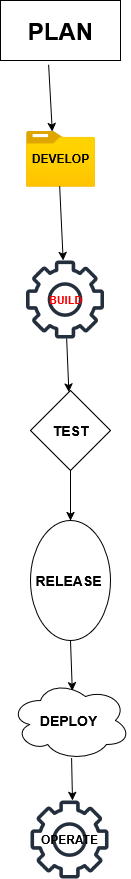

The diagram above was exported from draw.io. Its source (the exported page's mxGraphModel, read from the mxfile embedded in the PNG):
<mxGraphModel dx="1342" dy="717" grid="1" gridSize="10" guides="1" tooltips="1" connect="1" arrows="1" fold="1" page="1" pageScale="1" pageWidth="850" pageHeight="1100" math="0" shadow="0">
  <root>
    <mxCell id="0" />
    <mxCell id="1" parent="0" />
    <mxCell id="_7I1uW_RSlK39D82NPWP-1" value="" style="image;aspect=fixed;html=1;points=[];align=center;fontSize=12;image=img/lib/azure2/general/Folder_Blank.svg;" vertex="1" parent="1">
      <mxGeometry x="385.5" y="200" width="69" height="56.00000000000001" as="geometry" />
    </mxCell>
    <mxCell id="_7I1uW_RSlK39D82NPWP-2" value="&lt;font style=&quot;font-size: 24px;&quot;&gt;&lt;b&gt;PLAN&lt;/b&gt;&lt;/font&gt;" style="rounded=0;whiteSpace=wrap;html=1;" vertex="1" parent="1">
      <mxGeometry x="360" y="70" width="120" height="60" as="geometry" />
    </mxCell>
    <mxCell id="_7I1uW_RSlK39D82NPWP-3" value="" style="sketch=0;outlineConnect=0;fontColor=#232F3E;gradientColor=none;fillColor=#232F3D;strokeColor=none;dashed=0;verticalLabelPosition=bottom;verticalAlign=top;align=center;html=1;fontSize=12;fontStyle=0;aspect=fixed;pointerEvents=1;shape=mxgraph.aws4.gear;" vertex="1" parent="1">
      <mxGeometry x="385.5" y="330" width="78" height="78" as="geometry" />
    </mxCell>
    <mxCell id="_7I1uW_RSlK39D82NPWP-4" value="&lt;font style=&quot;font-size: 14px;&quot;&gt;&lt;b&gt;TEST&lt;/b&gt;&lt;/font&gt;" style="rhombus;whiteSpace=wrap;html=1;" vertex="1" parent="1">
      <mxGeometry x="390" y="460" width="80" height="80" as="geometry" />
    </mxCell>
    <mxCell id="_7I1uW_RSlK39D82NPWP-5" value="&lt;font style=&quot;font-size: 14px;&quot;&gt;&lt;b&gt;RELEASE&amp;nbsp;&lt;/b&gt;&lt;/font&gt;" style="ellipse;whiteSpace=wrap;html=1;direction=south;" vertex="1" parent="1">
      <mxGeometry x="390" y="590" width="80" height="120" as="geometry" />
    </mxCell>
    <mxCell id="_7I1uW_RSlK39D82NPWP-6" value="&lt;font style=&quot;font-size: 14px;&quot;&gt;&lt;b&gt;DEPLOY&amp;nbsp;&lt;/b&gt;&lt;/font&gt;" style="ellipse;shape=cloud;whiteSpace=wrap;html=1;" vertex="1" parent="1">
      <mxGeometry x="370" y="750" width="120" height="80" as="geometry" />
    </mxCell>
    <mxCell id="_7I1uW_RSlK39D82NPWP-7" value="" style="sketch=0;outlineConnect=0;fontColor=#232F3E;gradientColor=none;fillColor=#232F3D;strokeColor=none;dashed=0;verticalLabelPosition=bottom;verticalAlign=top;align=center;html=1;fontSize=12;fontStyle=0;aspect=fixed;pointerEvents=1;shape=mxgraph.aws4.gear;" vertex="1" parent="1">
      <mxGeometry x="390" y="870" width="78" height="78" as="geometry" />
    </mxCell>
    <mxCell id="_7I1uW_RSlK39D82NPWP-8" value="&lt;font style=&quot;font-size: 12px;&quot;&gt;&lt;b&gt;DEVELOP&lt;/b&gt;&lt;/font&gt;" style="text;html=1;align=center;verticalAlign=middle;whiteSpace=wrap;rounded=0;" vertex="1" parent="1">
      <mxGeometry x="390" y="213" width="60" height="30" as="geometry" />
    </mxCell>
    <mxCell id="_7I1uW_RSlK39D82NPWP-9" value="&lt;font style=&quot;font-size: 11px;&quot;&gt;&lt;b style=&quot;color: light-dark(rgb(64, 0, 0), rgb(237, 237, 237));&quot;&gt;&lt;font style=&quot;color: light-dark(rgb(255, 0, 0), rgb(237, 237, 237));&quot;&gt;BUILD&lt;/font&gt;&lt;/b&gt;&lt;/font&gt;" style="text;html=1;align=center;verticalAlign=middle;whiteSpace=wrap;rounded=0;" vertex="1" parent="1">
      <mxGeometry x="395" y="354" width="60" height="30" as="geometry" />
    </mxCell>
    <mxCell id="_7I1uW_RSlK39D82NPWP-10" value="&lt;b&gt;OPERATE&lt;/b&gt;" style="text;html=1;align=center;verticalAlign=middle;whiteSpace=wrap;rounded=0;" vertex="1" parent="1">
      <mxGeometry x="399" y="894" width="60" height="30" as="geometry" />
    </mxCell>
    <mxCell id="_7I1uW_RSlK39D82NPWP-11" value="" style="endArrow=classic;html=1;rounded=0;exitX=0.401;exitY=1.071;exitDx=0;exitDy=0;exitPerimeter=0;entryX=0.381;entryY=0.017;entryDx=0;entryDy=0;entryPerimeter=0;" edge="1" parent="1" source="_7I1uW_RSlK39D82NPWP-2" target="_7I1uW_RSlK39D82NPWP-1">
      <mxGeometry width="50" height="50" relative="1" as="geometry">
        <mxPoint x="420" y="230" as="sourcePoint" />
        <mxPoint x="470" y="180" as="targetPoint" />
      </mxGeometry>
    </mxCell>
    <mxCell id="_7I1uW_RSlK39D82NPWP-12" value="" style="endArrow=classic;html=1;rounded=0;exitX=0.488;exitY=0.995;exitDx=0;exitDy=0;exitPerimeter=0;" edge="1" parent="1" source="_7I1uW_RSlK39D82NPWP-1" target="_7I1uW_RSlK39D82NPWP-3">
      <mxGeometry width="50" height="50" relative="1" as="geometry">
        <mxPoint x="418" y="144" as="sourcePoint" />
        <mxPoint x="422" y="211" as="targetPoint" />
      </mxGeometry>
    </mxCell>
    <mxCell id="_7I1uW_RSlK39D82NPWP-13" value="" style="endArrow=classic;html=1;rounded=0;" edge="1" parent="1" source="_7I1uW_RSlK39D82NPWP-3" target="_7I1uW_RSlK39D82NPWP-4">
      <mxGeometry width="50" height="50" relative="1" as="geometry">
        <mxPoint x="429" y="266" as="sourcePoint" />
        <mxPoint x="433" y="340" as="targetPoint" />
      </mxGeometry>
    </mxCell>
    <mxCell id="_7I1uW_RSlK39D82NPWP-14" value="" style="endArrow=classic;html=1;rounded=0;exitX=0.5;exitY=1;exitDx=0;exitDy=0;" edge="1" parent="1" source="_7I1uW_RSlK39D82NPWP-4">
      <mxGeometry width="50" height="50" relative="1" as="geometry">
        <mxPoint x="430" y="560" as="sourcePoint" />
        <mxPoint x="430" y="590" as="targetPoint" />
      </mxGeometry>
    </mxCell>
    <mxCell id="_7I1uW_RSlK39D82NPWP-15" value="" style="endArrow=classic;html=1;rounded=0;exitX=1;exitY=0.5;exitDx=0;exitDy=0;entryX=0.515;entryY=0.127;entryDx=0;entryDy=0;entryPerimeter=0;" edge="1" parent="1" source="_7I1uW_RSlK39D82NPWP-5" target="_7I1uW_RSlK39D82NPWP-6">
      <mxGeometry width="50" height="50" relative="1" as="geometry">
        <mxPoint x="430" y="720" as="sourcePoint" />
        <mxPoint x="422" y="774" as="targetPoint" />
      </mxGeometry>
    </mxCell>
    <mxCell id="_7I1uW_RSlK39D82NPWP-16" value="" style="endArrow=classic;html=1;rounded=0;exitX=0.509;exitY=0.97;exitDx=0;exitDy=0;exitPerimeter=0;" edge="1" parent="1" source="_7I1uW_RSlK39D82NPWP-6">
      <mxGeometry width="50" height="50" relative="1" as="geometry">
        <mxPoint x="430" y="840" as="sourcePoint" />
        <mxPoint x="432" y="870" as="targetPoint" />
      </mxGeometry>
    </mxCell>
  </root>
</mxGraphModel>